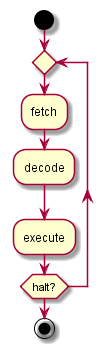

The diagram above was rendered by PlantUML. Its source (embedded in the PNG):
@startuml

start

repeat
  :fetch;
  :decode;
  :execute;
repeat while (halt?)

stop

@enduml